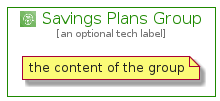

The diagram above was rendered by PlantUML. Its source (embedded in the PNG):
@startuml
' configures the library
!global $INCLUSION_MODE="local"
!global $LIB_BASE_LOCATION="../../.."

' loads the library's bootstrap
!include $LIB_BASE_LOCATION/bootstrap.puml

' loads the package bootstrap
include('aws-20210131/bootstrap')

' loads the Item which embeds the element SavingsPlansGroup
include('aws-20210131/Architecture/AwsCostManagement/SavingsPlans')

' renders the element
SavingsPlansGroup('SavingsPlansGroup', 'Savings Plans Group', 'an optional tech label') {
    note as note
        the content of the group
    end note
}
@enduml